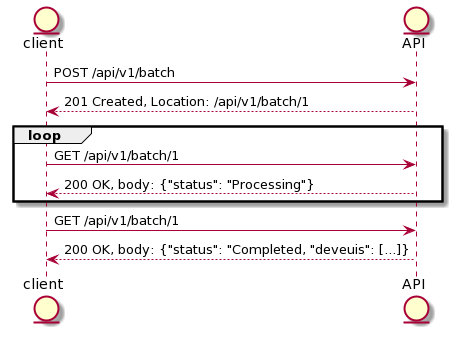

The diagram above was rendered by PlantUML. Its source (embedded in the PNG):
@startuml
entity client as c
entity API as s
c->s: POST /api/v1/batch
c<--s: 201 Created, Location: /api/v1/batch/1
loop
  c->s: GET /api/v1/batch/1
  c<--s: 200 OK, body: {"status": "Processing"}
end
c->s: GET /api/v1/batch/1
c<--s: 200 OK, body: {"status": "Completed, "deveuis": [...]}
@enduml